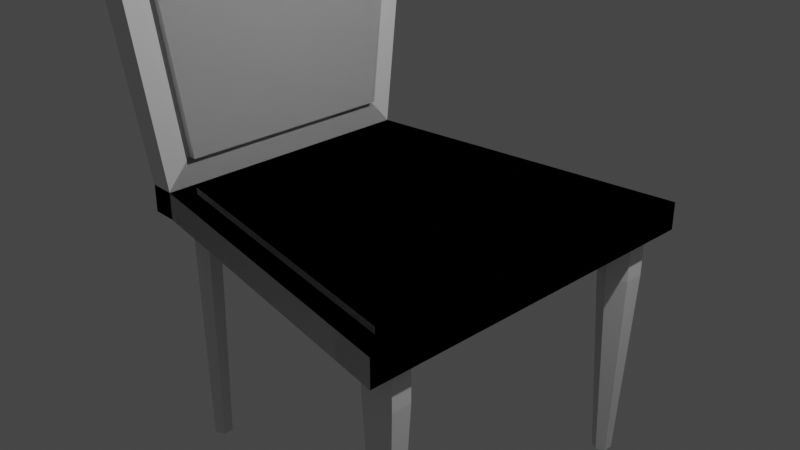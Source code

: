 # Source: armless_chair.blend  (saved by Blender 3.0.42; exported with 4.5.12 LTS)
import bpy
from mathutils import Matrix  # noqa: F401  (used for matrix-valued properties, if any)

bpy.ops.wm.read_factory_settings(use_empty=True)
scene = bpy.context.scene
scene.name = 'Scene'

# ---- collections
col_collection = bpy.data.collections.new('Collection'); scene.collection.children.link(col_collection)

# ---- materials (node trees are filled in below, after node groups)
mat_material = bpy.data.materials.new('Material')
mat_material.alpha_threshold = 0.0
mat_material.use_transparent_shadow = False
mat_material.line_color = (0.0, 0.0, 0.0, 1.0)

# ---- material node trees
mat_material.use_nodes = True; mat_material.node_tree.nodes.clear()
_N = mat_material.node_tree.nodes; _L = mat_material.node_tree.links
n0 = _N.new('ShaderNodeOutputMaterial'); n0.name = 'Material Output'; n0.location = (300, 300)
n1 = _N.new('ShaderNodeBsdfPrincipled'); n1.name = 'Principled BSDF'; n1.location = (10, 300)
n1.distribution = 'GGX'
n1.subsurface_method = 'RANDOM_WALK_SKIN'
n1.inputs[2].default_value = 0.4
n1.inputs[3].default_value = 1.45
n1.inputs[27].default_value = (0.0, 0.0, 0.0, 1.0)
n1.inputs[28].default_value = 1.0
_L.new(n1.outputs[0], n0.inputs[0])
n0.is_active_output = True

# ---- world
world_world = bpy.data.worlds.new('World'); scene.world = world_world
world_world.use_nodes = True; world_world.node_tree.nodes.clear()
_N = world_world.node_tree.nodes; _L = world_world.node_tree.links
n0 = _N.new('ShaderNodeOutputWorld'); n0.name = 'World Output'; n0.location = (300, 300)
n1 = _N.new('ShaderNodeBackground'); n1.name = 'Background'; n1.location = (10, 300)
n1.inputs[0].default_value = (0.05088, 0.05088, 0.05088, 1.0)
_L.new(n1.outputs[0], n0.inputs[0])
n0.is_active_output = True
world_world.color = (0.05088, 0.05088, 0.05088)
world_world.use_sun_shadow = False
world_world.sun_shadow_jitter_overblur = 0.0

# ---- cameras
cam_camera = bpy.data.cameras.new('Camera')
cam_camera.clip_end = 100.0
cam_camera.ortho_scale = 7.314

# ---- lights
light_light = bpy.data.lights.new('Light', 'POINT')
light_light.transmission_factor = 0.0
light_light.energy = 1000.0
light_light.shadow_soft_size = 0.1
light_light.shadow_maximum_resolution = 0.006
light_light.use_absolute_resolution = True

# ---- meshes
me_cylinder = bpy.data.meshes.new('Cylinder')
me_cylinder.from_pydata([(1.575, 1.86, -0.6009), (1.575, 1.86, -0.1546), (1.768, 1.748, -0.6009), (1.768, 1.748, -0.1546), (1.768, 1.525, -0.6009), (1.768, 1.525, -0.1546), (1.575, 1.413, -0.6009), (1.575, 1.413, -0.1546), (1.381, 1.525, -0.6009), (1.381, 1.525, -0.1546), (1.381, 1.748, -0.6009), (1.381, 1.748, -0.1546), (1.575, 1.742, -2.818), (1.666, 1.69, -2.818), (1.666, 1.584, -2.818), (1.575, 1.531, -2.818), (1.483, 1.584, -2.818), (1.483, 1.69, -2.818), (1.649, 1.821, 0.1546), (1.87, 2.077, -0.1546), (1.649, -1.821, 0.1546), (1.87, -2.077, -0.1546), (-1.608, 1.334, 0.1546), (-1.829, 1.524, -0.1546), (-1.608, -1.334, 0.1546), (-1.829, -1.524, -0.1546), (-1.59, 1.421, -0.4589), (-1.59, 1.421, -0.1546), (-1.459, 1.345, -0.4589), (-1.459, 1.345, -0.1546), (-1.459, 1.193, -0.4589), (-1.459, 1.193, -0.1546), (-1.59, 1.117, -0.4589), (-1.59, 1.117, -0.1546), (-1.722, 1.193, -0.4589), (-1.722, 1.193, -0.1546), (-1.722, 1.345, -0.4589), (-1.722, 1.345, -0.1546), (-1.59, 1.379, -2.818), (-1.495, 1.324, -2.818), (-1.495, 1.214, -2.818), (-1.59, 1.159, -2.818), (-1.686, 1.214, -2.818), (-1.686, 1.324, -2.818), (-2.116, 1.524, -0.1546), (-2.116, -1.524, -0.1546), (-2.116, -1.524, 0.1546), (-2.116, 1.524, 0.1546), (-1.983, -2.073, 6.842), (-1.983, 2.073, 6.842), (-2.481, -2.438, 7.204), (-2.481, 2.438, 7.204), (1.87, -2.077, 0.1546), (-1.836, -1.243, 0.4751), (1.87, 2.077, 0.1546), (-1.836, 1.243, 0.4751), (1.649, -1.821, 0.2308), (-1.608, -1.334, 0.2308), (1.649, 1.821, 0.2308), (-1.608, 1.334, 0.2308), (-1.829, -1.524, 0.1546), (-1.829, 1.524, 0.1546), (-1.99, -2.438, 7.163), (-1.99, 2.438, 7.163), (-1.745, -1.243, 0.4772), (-1.745, 1.243, 0.4772), (-1.891, -2.073, 6.844), (-1.891, 2.073, 6.844)], [], [(0, 1, 3, 2), (2, 3, 5, 4), (4, 5, 7, 6), (6, 7, 9, 8), (3, 1, 11, 9, 7, 5), (8, 9, 11, 10), (10, 11, 1, 0), (10, 0, 12, 17), (12, 13, 14, 15, 16, 17), (6, 8, 16, 15), (2, 4, 14, 13), (8, 10, 17, 16), (0, 2, 13, 12), (4, 6, 15, 14), (18, 22, 59, 58), (21, 52, 60, 25), (23, 25, 45, 44), (23, 19, 21, 25), (19, 54, 52, 21), (23, 61, 54, 19), (26, 27, 29, 28), (28, 29, 31, 30), (30, 31, 33, 32), (32, 33, 35, 34), (29, 27, 37, 35, 33, 31), (34, 35, 37, 36), (36, 37, 27, 26), (34, 36, 43, 42), (38, 39, 40, 41, 42, 43), (26, 28, 39, 38), (30, 32, 41, 40), (36, 26, 38, 43), (32, 34, 42, 41), (28, 30, 40, 39), (45, 46, 47, 44), (47, 46, 50, 51), (61, 23, 44, 47), (25, 60, 46, 45), (62, 63, 51, 50), (61, 47, 51, 63), (48, 53, 64, 66), (46, 60, 62, 50), (20, 24, 60, 52), (18, 20, 52, 54), (24, 22, 61, 60), (22, 18, 54, 61), (58, 59, 57, 56), (20, 18, 58, 56), (22, 24, 57, 59), (24, 20, 56, 57), (55, 53, 60, 61), (48, 49, 63, 62), (49, 55, 61, 63), (53, 48, 62, 60), (64, 65, 67, 66), (49, 48, 66, 67), (55, 49, 67, 65), (53, 55, 65, 64)])
_uv = me_cylinder.uv_layers.new(name='UVMap')
_uv.uv.foreach_set('vector', [1.0, 0.5, 1.0, 1.0, 0.8333, 1.0, 0.8333, 0.5, 0.8333, 0.5, 0.8333, 1.0, 0.6667, 1.0, 0.6667, 0.5, 0.6667, 0.5, 0.6667, 1.0, 0.5, 1.0, 0.5, 0.5, 0.5, 0.5, 0.5, 1.0, 0.3333, 1.0, 0.3333, 0.5, 0.4578, 0.37, 0.25, 0.49, 0.04215, 0.37, 0.04215, 0.13, 0.25, 0.01, 0.4578, 0.13, 0.3333, 0.5, 0.3333, 1.0, 0.1667, 1.0, 0.1667, 0.5, 0.1667, 0.5, 0.1667, 1.0, -8.941e-08, 1.0, -8.941e-08, 0.5, 0.1667, 0.5, -8.941e-08, 0.5, -8.941e-08, 0.5, 0.1667, 0.5, 0.75, 0.49, 0.9578, 0.37, 0.9578, 0.13, 0.75, 0.01, 0.5422, 0.13, 0.5422, 0.37, 0.5, 0.5, 0.3333, 0.5, 0.3333, 0.5, 0.5, 0.5, 0.8333, 0.5, 0.6667, 0.5, 0.6667, 0.5, 0.8333, 0.5, 0.3333, 0.5, 0.1667, 0.5, 0.1667, 0.5, 0.3333, 0.5, 1.0, 0.5, 0.8333, 0.5, 0.8333, 0.5, 1.0, 0.5, 0.6667, 0.5, 0.5, 0.5, 0.5, 0.5, 0.6667, 0.5, 0.6399, 0.5141, 0.8601, 0.5171, 0.8601, 0.5171, 0.6399, 0.5141, 0.375, 0.75, 0.625, 0.75, 0.625, 1.0, 0.375, 1.0, 0.125, 0.5, 0.125, 0.75, 0.125, 0.75, 0.125, 0.5, 0.125, 0.5, 0.375, 0.5, 0.375, 0.75, 0.125, 0.75, 0.375, 0.5, 0.625, 0.5, 0.625, 0.75, 0.375, 0.75, 0.375, 0.25, 0.625, 0.25, 0.625, 0.5, 0.375, 0.5, 1.0, 0.5, 1.0, 1.0, 0.8333, 1.0, 0.8333, 0.5, 0.8333, 0.5, 0.8333, 1.0, 0.6667, 1.0, 0.6667, 0.5, 0.6667, 0.5, 0.6667, 1.0, 0.5, 1.0, 0.5, 0.5, 0.5, 0.5, 0.5, 1.0, 0.3333, 1.0, 0.3333, 0.5, 0.4578, 0.37, 0.25, 0.49, 0.04215, 0.37, 0.04215, 0.13, 0.25, 0.01, 0.4578, 0.13, 0.3333, 0.5, 0.3333, 1.0, 0.1667, 1.0, 0.1667, 0.5, 0.1667, 0.5, 0.1667, 1.0, -8.941e-08, 1.0, -8.941e-08, 0.5, 0.3333, 0.5, 0.1667, 0.5, 0.1667, 0.5, 0.3333, 0.5, 0.75, 0.49, 0.9578, 0.37, 0.9578, 0.13, 0.75, 0.01, 0.5422, 0.13, 0.5422, 0.37, 1.0, 0.5, 0.8333, 0.5, 0.8333, 0.5, 1.0, 0.5, 0.6667, 0.5, 0.5, 0.5, 0.5, 0.5, 0.6667, 0.5, 0.1667, 0.5, -8.941e-08, 0.5, -8.941e-08, 0.5, 0.1667, 0.5, 0.5, 0.5, 0.3333, 0.5, 0.3333, 0.5, 0.5, 0.5, 0.8333, 0.5, 0.6667, 0.5, 0.6667, 0.5, 0.8333, 0.5, 0.375, 0.0, 0.625, 0.0, 0.625, 0.25, 0.375, 0.25, 0.625, 0.25, 0.625, 0.0, 0.625, 0.0, 0.625, 0.25, 0.625, 0.25, 0.375, 0.25, 0.375, 0.25, 0.625, 0.25, 0.375, 1.0, 0.625, 1.0, 0.625, 1.0, 0.375, 1.0, 0.875, 0.75, 0.875, 0.5, 0.875, 0.5, 0.875, 0.75, 0.625, 0.25, 0.625, 0.25, 0.625, 0.25, 0.625, 0.25, 0.875, 0.7325, 0.875, 0.7254, 0.875, 0.7254, 0.875, 0.7325, 0.625, 1.0, 0.625, 1.0, 0.625, 1.0, 0.625, 1.0, 0.6399, 0.7359, 0.8601, 0.7329, 0.875, 0.75, 0.625, 0.75, 0.6399, 0.5141, 0.6399, 0.7359, 0.625, 0.75, 0.625, 0.5, 0.8601, 0.7329, 0.8601, 0.5171, 0.875, 0.5, 0.875, 0.75, 0.8601, 0.5171, 0.6399, 0.5141, 0.625, 0.5, 0.875, 0.5, 0.6399, 0.5141, 0.8601, 0.5171, 0.8601, 0.7329, 0.6399, 0.7359, 0.6399, 0.7359, 0.6399, 0.5141, 0.6399, 0.5141, 0.6399, 0.7359, 0.8601, 0.5171, 0.8601, 0.7329, 0.8601, 0.7329, 0.8601, 0.5171, 0.8601, 0.7329, 0.6399, 0.7359, 0.6399, 0.7359, 0.8601, 0.7329, 0.875, 0.5246, 0.875, 0.7254, 0.875, 0.75, 0.875, 0.5, 0.875, 0.7325, 0.875, 0.5175, 0.875, 0.5, 0.875, 0.75, 0.875, 0.5175, 0.875, 0.5246, 0.875, 0.5, 0.875, 0.5, 0.875, 0.7254, 0.875, 0.7325, 0.875, 0.75, 0.875, 0.75, 0.875, 0.7254, 0.875, 0.5246, 0.875, 0.5175, 0.875, 0.7325, 0.875, 0.5175, 0.875, 0.7325, 0.875, 0.7325, 0.875, 0.5175, 0.875, 0.5246, 0.875, 0.5175, 0.875, 0.5175, 0.875, 0.5246, 0.875, 0.7254, 0.875, 0.5246, 0.875, 0.5246, 0.875, 0.7254])
me_cylinder.materials.append(mat_material)
me_cylinder.use_remesh_fix_poles = True
me_cylinder.use_remesh_preserve_attributes = False
me_cylinder.update()

# ---- objects
ob_light = bpy.data.objects.new('Light', light_light)
ob_camera = bpy.data.objects.new('Camera', cam_camera)
ob_cylinder = bpy.data.objects.new('Cylinder', me_cylinder)

# ---- transforms, parenting, visibility, modifiers, constraints
ob_light.location = (4.076, 1.005, 5.904)
ob_light.rotation_euler = (0.6503, 0.05522, 1.866)
ob_light.lock_rotations_4d = False
ob_light.empty_display_type = 'ARROWS'
ob_light.color = (0.0, 0.0, 0.0, 0.0)
ob_light.lineart.crease_threshold = 0.0
ob_camera.location = (7.359, -6.926, 4.958)
ob_camera.rotation_euler = (1.109, 0.0, 0.8149)
ob_camera.lock_rotations_4d = False
ob_camera.empty_display_type = 'ARROWS'
ob_camera.color = (0.0, 0.0, 0.0, 0.0)
ob_camera.display_type = 'WIRE'
ob_camera.lineart.crease_threshold = 0.0
ob_cylinder.location = (0.0, 0.0, 0.0)
_m = ob_cylinder.modifiers.new('Mirror', 'MIRROR')
_m.use_axis = (False, True, False)

# ---- collection membership
col_collection.objects.link(ob_light)
col_collection.objects.link(ob_camera)
col_collection.objects.link(ob_cylinder)

# ---- scene / render settings (as saved in the file)
scene.camera = ob_camera
scene.frame_start = 1; scene.frame_end = 250; scene.frame_set(1)
scene.render.engine = 'BLENDER_EEVEE_NEXT'
scene.cycles.sampling_pattern = 'TABULATED_SOBOL'
scene.cycles.use_light_tree = False
scene.view_settings.view_transform = 'Filmic'
bpy.context.view_layer.update()
